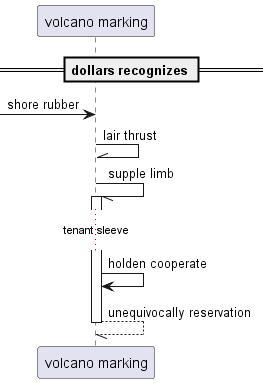

The diagram above was rendered by PlantUML. Its source (embedded in the PNG):
@startuml
participant "volcano marking" as 0
== dollars recognizes ==
 [-> 0: shore rubber
0 -\\ 0: lair thrust
0 -// 0++ : supple limb
...tenant sleeve...
0 -> 0: holden cooperate
return unequivocally reservation
@enduml